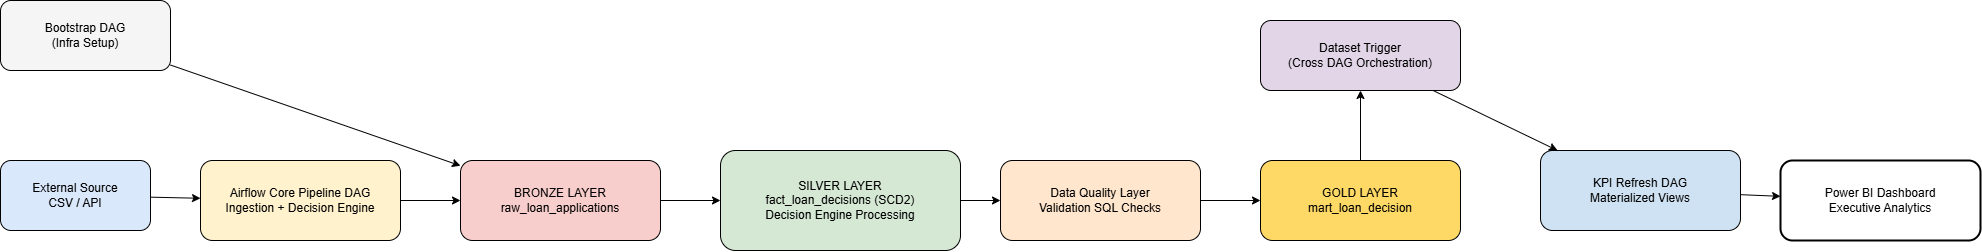

The diagram above was exported from draw.io. Its source (the exported page's mxGraphModel, read from the mxfile embedded in the PNG):
<mxGraphModel dx="2260" dy="1009" grid="1" gridSize="10" guides="1" tooltips="1" connect="1" arrows="1" fold="1" page="1" pageScale="1" pageWidth="850" pageHeight="1100" math="0" shadow="0">
  <root>
    <mxCell id="0" />
    <mxCell id="1" parent="0" />
    <mxCell id="VQQRQAOyf6nN5bIdI9Sz-1" parent="1" style="rounded=1;whiteSpace=wrap;fillColor=#dae8fc;" value="External Source&#10;CSV / API" vertex="1">
      <mxGeometry height="70" width="150" x="40" y="260" as="geometry" />
    </mxCell>
    <mxCell id="VQQRQAOyf6nN5bIdI9Sz-2" parent="1" style="rounded=1;whiteSpace=wrap;fillColor=#f5f5f5;" value="Bootstrap DAG&#10;(Infra Setup)" vertex="1">
      <mxGeometry height="70" width="170" x="40" y="100" as="geometry" />
    </mxCell>
    <mxCell id="VQQRQAOyf6nN5bIdI9Sz-3" parent="1" style="rounded=1;whiteSpace=wrap;fillColor=#fff2cc;" value="Airflow Core Pipeline DAG&#10;Ingestion + Decision Engine" vertex="1">
      <mxGeometry height="80" width="200" x="240" y="260" as="geometry" />
    </mxCell>
    <mxCell id="VQQRQAOyf6nN5bIdI9Sz-4" parent="1" style="rounded=1;whiteSpace=wrap;fillColor=#f8cecc;" value="BRONZE LAYER&#10;raw_loan_applications" vertex="1">
      <mxGeometry height="80" width="200" x="500" y="260" as="geometry" />
    </mxCell>
    <mxCell id="VQQRQAOyf6nN5bIdI9Sz-5" parent="1" style="rounded=1;whiteSpace=wrap;fillColor=#d5e8d4;" value="SILVER LAYER&#10;fact_loan_decisions (SCD2)&#10;Decision Engine Processing" vertex="1">
      <mxGeometry height="100" width="240" x="760" y="250" as="geometry" />
    </mxCell>
    <mxCell id="VQQRQAOyf6nN5bIdI9Sz-6" parent="1" style="rounded=1;whiteSpace=wrap;fillColor=#ffe6cc;" value="Data Quality Layer&#10;Validation SQL Checks" vertex="1">
      <mxGeometry height="80" width="200" x="1040" y="260" as="geometry" />
    </mxCell>
    <mxCell id="VQQRQAOyf6nN5bIdI9Sz-7" parent="1" style="rounded=1;whiteSpace=wrap;fillColor=#ffd966;" value="GOLD LAYER&#10;mart_loan_decision" vertex="1">
      <mxGeometry height="80" width="200" x="1300" y="260" as="geometry" />
    </mxCell>
    <mxCell id="VQQRQAOyf6nN5bIdI9Sz-8" parent="1" style="rounded=1;whiteSpace=wrap;fillColor=#e1d5e7;" value="Dataset Trigger&#10;(Cross DAG Orchestration)" vertex="1">
      <mxGeometry height="70" width="200" x="1300" y="120" as="geometry" />
    </mxCell>
    <mxCell id="VQQRQAOyf6nN5bIdI9Sz-9" parent="1" style="rounded=1;whiteSpace=wrap;fillColor=#cfe2f3;" value="KPI Refresh DAG&#10;Materialized Views" vertex="1">
      <mxGeometry height="80" width="200" x="1580" y="250" as="geometry" />
    </mxCell>
    <mxCell id="VQQRQAOyf6nN5bIdI9Sz-10" parent="1" style="rounded=1;whiteSpace=wrap;fillColor=#ffffff;strokeWidth=2;" value="Power BI Dashboard&#10;Executive Analytics" vertex="1">
      <mxGeometry height="80" width="200" x="1820" y="260" as="geometry" />
    </mxCell>
    <mxCell id="VQQRQAOyf6nN5bIdI9Sz-11" edge="1" parent="1" source="VQQRQAOyf6nN5bIdI9Sz-1" target="VQQRQAOyf6nN5bIdI9Sz-3">
      <mxGeometry relative="1" as="geometry" />
    </mxCell>
    <mxCell id="VQQRQAOyf6nN5bIdI9Sz-12" edge="1" parent="1" source="VQQRQAOyf6nN5bIdI9Sz-3" target="VQQRQAOyf6nN5bIdI9Sz-4">
      <mxGeometry relative="1" as="geometry" />
    </mxCell>
    <mxCell id="VQQRQAOyf6nN5bIdI9Sz-13" edge="1" parent="1" source="VQQRQAOyf6nN5bIdI9Sz-4" target="VQQRQAOyf6nN5bIdI9Sz-5">
      <mxGeometry relative="1" as="geometry" />
    </mxCell>
    <mxCell id="VQQRQAOyf6nN5bIdI9Sz-14" edge="1" parent="1" source="VQQRQAOyf6nN5bIdI9Sz-5" target="VQQRQAOyf6nN5bIdI9Sz-6">
      <mxGeometry relative="1" as="geometry" />
    </mxCell>
    <mxCell id="VQQRQAOyf6nN5bIdI9Sz-15" edge="1" parent="1" source="VQQRQAOyf6nN5bIdI9Sz-6" target="VQQRQAOyf6nN5bIdI9Sz-7">
      <mxGeometry relative="1" as="geometry" />
    </mxCell>
    <mxCell id="VQQRQAOyf6nN5bIdI9Sz-16" edge="1" parent="1" source="VQQRQAOyf6nN5bIdI9Sz-7" target="VQQRQAOyf6nN5bIdI9Sz-8">
      <mxGeometry relative="1" as="geometry" />
    </mxCell>
    <mxCell id="VQQRQAOyf6nN5bIdI9Sz-17" edge="1" parent="1" source="VQQRQAOyf6nN5bIdI9Sz-8" target="VQQRQAOyf6nN5bIdI9Sz-9">
      <mxGeometry relative="1" as="geometry" />
    </mxCell>
    <mxCell id="VQQRQAOyf6nN5bIdI9Sz-18" edge="1" parent="1" source="VQQRQAOyf6nN5bIdI9Sz-9" target="VQQRQAOyf6nN5bIdI9Sz-10">
      <mxGeometry relative="1" as="geometry" />
    </mxCell>
    <mxCell id="VQQRQAOyf6nN5bIdI9Sz-19" edge="1" parent="1" source="VQQRQAOyf6nN5bIdI9Sz-2" target="VQQRQAOyf6nN5bIdI9Sz-4">
      <mxGeometry relative="1" as="geometry" />
    </mxCell>
  </root>
</mxGraphModel>